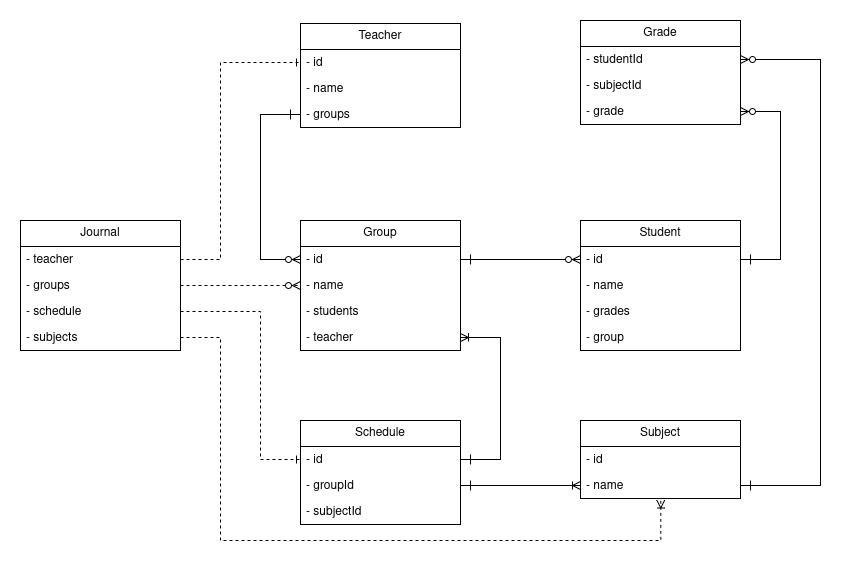

The diagram above was exported from draw.io. Its source (the exported page's mxGraphModel, read from the mxfile embedded in the PNG):
<mxGraphModel dx="1188" dy="663" grid="1" gridSize="10" guides="1" tooltips="1" connect="1" arrows="1" fold="1" page="1" pageScale="1" pageWidth="850" pageHeight="1100" math="0" shadow="0">
  <root>
    <mxCell id="0" />
    <mxCell id="1" parent="0" />
    <mxCell id="iJaZHCkl2TM94SdE-vQk-1" value="Grade" style="swimlane;fontStyle=0;childLayout=stackLayout;horizontal=1;startSize=26;fillColor=none;horizontalStack=0;resizeParent=1;resizeParentMax=0;resizeLast=0;collapsible=1;marginBottom=0;whiteSpace=wrap;html=1;" vertex="1" parent="1">
      <mxGeometry x="1200" y="160" width="160" height="104" as="geometry" />
    </mxCell>
    <mxCell id="iJaZHCkl2TM94SdE-vQk-2" value="- studentId" style="text;strokeColor=none;fillColor=none;align=left;verticalAlign=top;spacingLeft=4;spacingRight=4;overflow=hidden;rotatable=0;points=[[0,0.5],[1,0.5]];portConstraint=eastwest;whiteSpace=wrap;html=1;" vertex="1" parent="iJaZHCkl2TM94SdE-vQk-1">
      <mxGeometry y="26" width="160" height="26" as="geometry" />
    </mxCell>
    <mxCell id="iJaZHCkl2TM94SdE-vQk-3" value="- subjectId" style="text;strokeColor=none;fillColor=none;align=left;verticalAlign=top;spacingLeft=4;spacingRight=4;overflow=hidden;rotatable=0;points=[[0,0.5],[1,0.5]];portConstraint=eastwest;whiteSpace=wrap;html=1;" vertex="1" parent="iJaZHCkl2TM94SdE-vQk-1">
      <mxGeometry y="52" width="160" height="26" as="geometry" />
    </mxCell>
    <mxCell id="iJaZHCkl2TM94SdE-vQk-4" value="- grade" style="text;strokeColor=none;fillColor=none;align=left;verticalAlign=top;spacingLeft=4;spacingRight=4;overflow=hidden;rotatable=0;points=[[0,0.5],[1,0.5]];portConstraint=eastwest;whiteSpace=wrap;html=1;" vertex="1" parent="iJaZHCkl2TM94SdE-vQk-1">
      <mxGeometry y="78" width="160" height="26" as="geometry" />
    </mxCell>
    <mxCell id="iJaZHCkl2TM94SdE-vQk-6" value="Group" style="swimlane;fontStyle=0;childLayout=stackLayout;horizontal=1;startSize=26;fillColor=none;horizontalStack=0;resizeParent=1;resizeParentMax=0;resizeLast=0;collapsible=1;marginBottom=0;whiteSpace=wrap;html=1;" vertex="1" parent="1">
      <mxGeometry x="920" y="360" width="160" height="130" as="geometry" />
    </mxCell>
    <mxCell id="iJaZHCkl2TM94SdE-vQk-7" value="- id" style="text;strokeColor=none;fillColor=none;align=left;verticalAlign=top;spacingLeft=4;spacingRight=4;overflow=hidden;rotatable=0;points=[[0,0.5],[1,0.5]];portConstraint=eastwest;whiteSpace=wrap;html=1;" vertex="1" parent="iJaZHCkl2TM94SdE-vQk-6">
      <mxGeometry y="26" width="160" height="26" as="geometry" />
    </mxCell>
    <mxCell id="iJaZHCkl2TM94SdE-vQk-8" value="- name" style="text;strokeColor=none;fillColor=none;align=left;verticalAlign=top;spacingLeft=4;spacingRight=4;overflow=hidden;rotatable=0;points=[[0,0.5],[1,0.5]];portConstraint=eastwest;whiteSpace=wrap;html=1;" vertex="1" parent="iJaZHCkl2TM94SdE-vQk-6">
      <mxGeometry y="52" width="160" height="26" as="geometry" />
    </mxCell>
    <mxCell id="iJaZHCkl2TM94SdE-vQk-10" value="- students" style="text;strokeColor=none;fillColor=none;align=left;verticalAlign=top;spacingLeft=4;spacingRight=4;overflow=hidden;rotatable=0;points=[[0,0.5],[1,0.5]];portConstraint=eastwest;whiteSpace=wrap;html=1;" vertex="1" parent="iJaZHCkl2TM94SdE-vQk-6">
      <mxGeometry y="78" width="160" height="26" as="geometry" />
    </mxCell>
    <mxCell id="iJaZHCkl2TM94SdE-vQk-11" value="- teacher" style="text;strokeColor=none;fillColor=none;align=left;verticalAlign=top;spacingLeft=4;spacingRight=4;overflow=hidden;rotatable=0;points=[[0,0.5],[1,0.5]];portConstraint=eastwest;whiteSpace=wrap;html=1;" vertex="1" parent="iJaZHCkl2TM94SdE-vQk-6">
      <mxGeometry y="104" width="160" height="26" as="geometry" />
    </mxCell>
    <mxCell id="iJaZHCkl2TM94SdE-vQk-12" value="Journal" style="swimlane;fontStyle=0;childLayout=stackLayout;horizontal=1;startSize=26;fillColor=none;horizontalStack=0;resizeParent=1;resizeParentMax=0;resizeLast=0;collapsible=1;marginBottom=0;whiteSpace=wrap;html=1;" vertex="1" parent="1">
      <mxGeometry x="640" y="360" width="160" height="130" as="geometry" />
    </mxCell>
    <mxCell id="iJaZHCkl2TM94SdE-vQk-13" value="- teacher" style="text;strokeColor=none;fillColor=none;align=left;verticalAlign=top;spacingLeft=4;spacingRight=4;overflow=hidden;rotatable=0;points=[[0,0.5],[1,0.5]];portConstraint=eastwest;whiteSpace=wrap;html=1;" vertex="1" parent="iJaZHCkl2TM94SdE-vQk-12">
      <mxGeometry y="26" width="160" height="26" as="geometry" />
    </mxCell>
    <mxCell id="iJaZHCkl2TM94SdE-vQk-14" value="- groups" style="text;strokeColor=none;fillColor=none;align=left;verticalAlign=top;spacingLeft=4;spacingRight=4;overflow=hidden;rotatable=0;points=[[0,0.5],[1,0.5]];portConstraint=eastwest;whiteSpace=wrap;html=1;" vertex="1" parent="iJaZHCkl2TM94SdE-vQk-12">
      <mxGeometry y="52" width="160" height="26" as="geometry" />
    </mxCell>
    <mxCell id="iJaZHCkl2TM94SdE-vQk-15" value="- schedule" style="text;strokeColor=none;fillColor=none;align=left;verticalAlign=top;spacingLeft=4;spacingRight=4;overflow=hidden;rotatable=0;points=[[0,0.5],[1,0.5]];portConstraint=eastwest;whiteSpace=wrap;html=1;" vertex="1" parent="iJaZHCkl2TM94SdE-vQk-12">
      <mxGeometry y="78" width="160" height="26" as="geometry" />
    </mxCell>
    <mxCell id="iJaZHCkl2TM94SdE-vQk-16" value="- subjects" style="text;strokeColor=none;fillColor=none;align=left;verticalAlign=top;spacingLeft=4;spacingRight=4;overflow=hidden;rotatable=0;points=[[0,0.5],[1,0.5]];portConstraint=eastwest;whiteSpace=wrap;html=1;" vertex="1" parent="iJaZHCkl2TM94SdE-vQk-12">
      <mxGeometry y="104" width="160" height="26" as="geometry" />
    </mxCell>
    <mxCell id="iJaZHCkl2TM94SdE-vQk-17" value="Schedule" style="swimlane;fontStyle=0;childLayout=stackLayout;horizontal=1;startSize=26;fillColor=none;horizontalStack=0;resizeParent=1;resizeParentMax=0;resizeLast=0;collapsible=1;marginBottom=0;whiteSpace=wrap;html=1;" vertex="1" parent="1">
      <mxGeometry x="920" y="560" width="160" height="104" as="geometry" />
    </mxCell>
    <mxCell id="iJaZHCkl2TM94SdE-vQk-18" value="- id" style="text;strokeColor=none;fillColor=none;align=left;verticalAlign=top;spacingLeft=4;spacingRight=4;overflow=hidden;rotatable=0;points=[[0,0.5],[1,0.5]];portConstraint=eastwest;whiteSpace=wrap;html=1;" vertex="1" parent="iJaZHCkl2TM94SdE-vQk-17">
      <mxGeometry y="26" width="160" height="26" as="geometry" />
    </mxCell>
    <mxCell id="iJaZHCkl2TM94SdE-vQk-19" value="- groupId" style="text;strokeColor=none;fillColor=none;align=left;verticalAlign=top;spacingLeft=4;spacingRight=4;overflow=hidden;rotatable=0;points=[[0,0.5],[1,0.5]];portConstraint=eastwest;whiteSpace=wrap;html=1;" vertex="1" parent="iJaZHCkl2TM94SdE-vQk-17">
      <mxGeometry y="52" width="160" height="26" as="geometry" />
    </mxCell>
    <mxCell id="iJaZHCkl2TM94SdE-vQk-20" value="- subjectId" style="text;strokeColor=none;fillColor=none;align=left;verticalAlign=top;spacingLeft=4;spacingRight=4;overflow=hidden;rotatable=0;points=[[0,0.5],[1,0.5]];portConstraint=eastwest;whiteSpace=wrap;html=1;" vertex="1" parent="iJaZHCkl2TM94SdE-vQk-17">
      <mxGeometry y="78" width="160" height="26" as="geometry" />
    </mxCell>
    <mxCell id="iJaZHCkl2TM94SdE-vQk-22" value="Student" style="swimlane;fontStyle=0;childLayout=stackLayout;horizontal=1;startSize=26;fillColor=none;horizontalStack=0;resizeParent=1;resizeParentMax=0;resizeLast=0;collapsible=1;marginBottom=0;whiteSpace=wrap;html=1;" vertex="1" parent="1">
      <mxGeometry x="1200" y="360" width="160" height="130" as="geometry" />
    </mxCell>
    <mxCell id="iJaZHCkl2TM94SdE-vQk-23" value="- id" style="text;strokeColor=none;fillColor=none;align=left;verticalAlign=top;spacingLeft=4;spacingRight=4;overflow=hidden;rotatable=0;points=[[0,0.5],[1,0.5]];portConstraint=eastwest;whiteSpace=wrap;html=1;" vertex="1" parent="iJaZHCkl2TM94SdE-vQk-22">
      <mxGeometry y="26" width="160" height="26" as="geometry" />
    </mxCell>
    <mxCell id="iJaZHCkl2TM94SdE-vQk-24" value="- name" style="text;strokeColor=none;fillColor=none;align=left;verticalAlign=top;spacingLeft=4;spacingRight=4;overflow=hidden;rotatable=0;points=[[0,0.5],[1,0.5]];portConstraint=eastwest;whiteSpace=wrap;html=1;" vertex="1" parent="iJaZHCkl2TM94SdE-vQk-22">
      <mxGeometry y="52" width="160" height="26" as="geometry" />
    </mxCell>
    <mxCell id="iJaZHCkl2TM94SdE-vQk-25" value="- grades" style="text;strokeColor=none;fillColor=none;align=left;verticalAlign=top;spacingLeft=4;spacingRight=4;overflow=hidden;rotatable=0;points=[[0,0.5],[1,0.5]];portConstraint=eastwest;whiteSpace=wrap;html=1;" vertex="1" parent="iJaZHCkl2TM94SdE-vQk-22">
      <mxGeometry y="78" width="160" height="26" as="geometry" />
    </mxCell>
    <mxCell id="iJaZHCkl2TM94SdE-vQk-26" value="- group" style="text;strokeColor=none;fillColor=none;align=left;verticalAlign=top;spacingLeft=4;spacingRight=4;overflow=hidden;rotatable=0;points=[[0,0.5],[1,0.5]];portConstraint=eastwest;whiteSpace=wrap;html=1;" vertex="1" parent="iJaZHCkl2TM94SdE-vQk-22">
      <mxGeometry y="104" width="160" height="26" as="geometry" />
    </mxCell>
    <mxCell id="iJaZHCkl2TM94SdE-vQk-27" value="Subject" style="swimlane;fontStyle=0;childLayout=stackLayout;horizontal=1;startSize=26;fillColor=none;horizontalStack=0;resizeParent=1;resizeParentMax=0;resizeLast=0;collapsible=1;marginBottom=0;whiteSpace=wrap;html=1;" vertex="1" parent="1">
      <mxGeometry x="1200" y="560" width="160" height="78" as="geometry" />
    </mxCell>
    <mxCell id="iJaZHCkl2TM94SdE-vQk-28" value="- id" style="text;strokeColor=none;fillColor=none;align=left;verticalAlign=top;spacingLeft=4;spacingRight=4;overflow=hidden;rotatable=0;points=[[0,0.5],[1,0.5]];portConstraint=eastwest;whiteSpace=wrap;html=1;" vertex="1" parent="iJaZHCkl2TM94SdE-vQk-27">
      <mxGeometry y="26" width="160" height="26" as="geometry" />
    </mxCell>
    <mxCell id="iJaZHCkl2TM94SdE-vQk-29" value="- name" style="text;strokeColor=none;fillColor=none;align=left;verticalAlign=top;spacingLeft=4;spacingRight=4;overflow=hidden;rotatable=0;points=[[0,0.5],[1,0.5]];portConstraint=eastwest;whiteSpace=wrap;html=1;" vertex="1" parent="iJaZHCkl2TM94SdE-vQk-27">
      <mxGeometry y="52" width="160" height="26" as="geometry" />
    </mxCell>
    <mxCell id="iJaZHCkl2TM94SdE-vQk-32" value="Teacher" style="swimlane;fontStyle=0;childLayout=stackLayout;horizontal=1;startSize=26;fillColor=none;horizontalStack=0;resizeParent=1;resizeParentMax=0;resizeLast=0;collapsible=1;marginBottom=0;whiteSpace=wrap;html=1;" vertex="1" parent="1">
      <mxGeometry x="920" y="163" width="160" height="104" as="geometry" />
    </mxCell>
    <mxCell id="iJaZHCkl2TM94SdE-vQk-33" value="- id" style="text;strokeColor=none;fillColor=none;align=left;verticalAlign=top;spacingLeft=4;spacingRight=4;overflow=hidden;rotatable=0;points=[[0,0.5],[1,0.5]];portConstraint=eastwest;whiteSpace=wrap;html=1;" vertex="1" parent="iJaZHCkl2TM94SdE-vQk-32">
      <mxGeometry y="26" width="160" height="26" as="geometry" />
    </mxCell>
    <mxCell id="iJaZHCkl2TM94SdE-vQk-34" value="- name" style="text;strokeColor=none;fillColor=none;align=left;verticalAlign=top;spacingLeft=4;spacingRight=4;overflow=hidden;rotatable=0;points=[[0,0.5],[1,0.5]];portConstraint=eastwest;whiteSpace=wrap;html=1;" vertex="1" parent="iJaZHCkl2TM94SdE-vQk-32">
      <mxGeometry y="52" width="160" height="26" as="geometry" />
    </mxCell>
    <mxCell id="iJaZHCkl2TM94SdE-vQk-35" value="- groups" style="text;strokeColor=none;fillColor=none;align=left;verticalAlign=top;spacingLeft=4;spacingRight=4;overflow=hidden;rotatable=0;points=[[0,0.5],[1,0.5]];portConstraint=eastwest;whiteSpace=wrap;html=1;" vertex="1" parent="iJaZHCkl2TM94SdE-vQk-32">
      <mxGeometry y="78" width="160" height="26" as="geometry" />
    </mxCell>
    <mxCell id="iJaZHCkl2TM94SdE-vQk-44" value="" style="edgeStyle=orthogonalEdgeStyle;fontSize=12;html=1;endArrow=ERoneToMany;rounded=0;exitX=1;exitY=0.5;exitDx=0;exitDy=0;entryX=1;entryY=0.5;entryDx=0;entryDy=0;" edge="1" parent="1" source="iJaZHCkl2TM94SdE-vQk-18" target="iJaZHCkl2TM94SdE-vQk-11">
      <mxGeometry width="100" height="100" relative="1" as="geometry">
        <mxPoint x="1160" y="586" as="sourcePoint" />
        <mxPoint x="1170" y="480" as="targetPoint" />
        <Array as="points">
          <mxPoint x="1120" y="599" />
          <mxPoint x="1120" y="477" />
        </Array>
      </mxGeometry>
    </mxCell>
    <mxCell id="iJaZHCkl2TM94SdE-vQk-45" value="" style="edgeStyle=entityRelationEdgeStyle;fontSize=12;html=1;endArrow=ERoneToMany;rounded=0;exitX=1;exitY=0.5;exitDx=0;exitDy=0;entryX=0;entryY=0.5;entryDx=0;entryDy=0;" edge="1" parent="1" source="iJaZHCkl2TM94SdE-vQk-19" target="iJaZHCkl2TM94SdE-vQk-29">
      <mxGeometry width="100" height="100" relative="1" as="geometry">
        <mxPoint x="800" y="690" as="sourcePoint" />
        <mxPoint x="900" y="590" as="targetPoint" />
      </mxGeometry>
    </mxCell>
    <mxCell id="iJaZHCkl2TM94SdE-vQk-46" value="" style="fontSize=12;html=1;endArrow=ERzeroToMany;endFill=1;rounded=0;entryX=0;entryY=0.5;entryDx=0;entryDy=0;edgeStyle=orthogonalEdgeStyle;exitX=0;exitY=0.5;exitDx=0;exitDy=0;" edge="1" parent="1" source="iJaZHCkl2TM94SdE-vQk-35" target="iJaZHCkl2TM94SdE-vQk-7">
      <mxGeometry width="100" height="100" relative="1" as="geometry">
        <mxPoint x="880" y="290" as="sourcePoint" />
        <mxPoint x="900" y="440" as="targetPoint" />
        <Array as="points">
          <mxPoint x="880" y="254" />
          <mxPoint x="880" y="399" />
        </Array>
      </mxGeometry>
    </mxCell>
    <mxCell id="iJaZHCkl2TM94SdE-vQk-47" value="" style="edgeStyle=entityRelationEdgeStyle;fontSize=12;html=1;endArrow=ERzeroToMany;endFill=1;rounded=0;exitX=1;exitY=0.5;exitDx=0;exitDy=0;entryX=0;entryY=0.5;entryDx=0;entryDy=0;" edge="1" parent="1" source="iJaZHCkl2TM94SdE-vQk-7" target="iJaZHCkl2TM94SdE-vQk-23">
      <mxGeometry width="100" height="100" relative="1" as="geometry">
        <mxPoint x="770" y="510" as="sourcePoint" />
        <mxPoint x="870" y="410" as="targetPoint" />
      </mxGeometry>
    </mxCell>
    <mxCell id="iJaZHCkl2TM94SdE-vQk-48" value="" style="edgeStyle=orthogonalEdgeStyle;fontSize=12;html=1;endArrow=ERzeroToMany;endFill=1;rounded=0;exitX=1;exitY=0.5;exitDx=0;exitDy=0;entryX=1;entryY=0.5;entryDx=0;entryDy=0;" edge="1" parent="1" source="iJaZHCkl2TM94SdE-vQk-23" target="iJaZHCkl2TM94SdE-vQk-4">
      <mxGeometry width="100" height="100" relative="1" as="geometry">
        <mxPoint x="900" y="410" as="sourcePoint" />
        <mxPoint x="1000" y="310" as="targetPoint" />
        <Array as="points">
          <mxPoint x="1400" y="399" />
          <mxPoint x="1400" y="251" />
        </Array>
      </mxGeometry>
    </mxCell>
    <mxCell id="iJaZHCkl2TM94SdE-vQk-50" value="" style="edgeStyle=orthogonalEdgeStyle;fontSize=12;html=1;endArrow=ERone;endFill=1;rounded=0;exitX=1;exitY=0.5;exitDx=0;exitDy=0;entryX=0;entryY=0.5;entryDx=0;entryDy=0;dashed=1;" edge="1" parent="1" source="iJaZHCkl2TM94SdE-vQk-13" target="iJaZHCkl2TM94SdE-vQk-33">
      <mxGeometry width="100" height="100" relative="1" as="geometry">
        <mxPoint x="1060" y="410" as="sourcePoint" />
        <mxPoint x="880" y="220" as="targetPoint" />
        <Array as="points">
          <mxPoint x="840" y="399" />
          <mxPoint x="840" y="202" />
        </Array>
      </mxGeometry>
    </mxCell>
    <mxCell id="iJaZHCkl2TM94SdE-vQk-51" value="" style="fontSize=12;html=1;endArrow=ERzeroToMany;endFill=1;rounded=0;exitX=1;exitY=0.5;exitDx=0;exitDy=0;entryX=0;entryY=0.5;entryDx=0;entryDy=0;dashed=1;" edge="1" parent="1" source="iJaZHCkl2TM94SdE-vQk-14" target="iJaZHCkl2TM94SdE-vQk-8">
      <mxGeometry width="100" height="100" relative="1" as="geometry">
        <mxPoint x="1060" y="410" as="sourcePoint" />
        <mxPoint x="1160" y="310" as="targetPoint" />
      </mxGeometry>
    </mxCell>
    <mxCell id="iJaZHCkl2TM94SdE-vQk-52" value="" style="edgeStyle=orthogonalEdgeStyle;fontSize=12;html=1;endArrow=ERone;endFill=1;rounded=0;exitX=1;exitY=0.5;exitDx=0;exitDy=0;entryX=0;entryY=0.5;entryDx=0;entryDy=0;dashed=1;" edge="1" parent="1" source="iJaZHCkl2TM94SdE-vQk-15" target="iJaZHCkl2TM94SdE-vQk-18">
      <mxGeometry width="100" height="100" relative="1" as="geometry">
        <mxPoint x="1060" y="490" as="sourcePoint" />
        <mxPoint x="1160" y="390" as="targetPoint" />
        <Array as="points">
          <mxPoint x="880" y="451" />
          <mxPoint x="880" y="599" />
        </Array>
      </mxGeometry>
    </mxCell>
    <mxCell id="iJaZHCkl2TM94SdE-vQk-53" value="" style="edgeStyle=orthogonalEdgeStyle;fontSize=12;html=1;endArrow=ERoneToMany;rounded=0;exitX=1;exitY=0.5;exitDx=0;exitDy=0;entryX=0.502;entryY=1.058;entryDx=0;entryDy=0;entryPerimeter=0;dashed=1;" edge="1" parent="1" source="iJaZHCkl2TM94SdE-vQk-16" target="iJaZHCkl2TM94SdE-vQk-29">
      <mxGeometry width="100" height="100" relative="1" as="geometry">
        <mxPoint x="1060" y="490" as="sourcePoint" />
        <mxPoint x="1160" y="390" as="targetPoint" />
        <Array as="points">
          <mxPoint x="840" y="477" />
          <mxPoint x="840" y="680" />
          <mxPoint x="1280" y="680" />
        </Array>
      </mxGeometry>
    </mxCell>
    <mxCell id="iJaZHCkl2TM94SdE-vQk-57" value="" style="endArrow=none;html=1;rounded=0;" edge="1" parent="1">
      <mxGeometry relative="1" as="geometry">
        <mxPoint x="1090" y="630" as="sourcePoint" />
        <mxPoint x="1090" y="620" as="targetPoint" />
      </mxGeometry>
    </mxCell>
    <mxCell id="iJaZHCkl2TM94SdE-vQk-58" value="" style="endArrow=none;html=1;rounded=0;" edge="1" parent="1">
      <mxGeometry relative="1" as="geometry">
        <mxPoint x="1090" y="604" as="sourcePoint" />
        <mxPoint x="1090" y="594" as="targetPoint" />
      </mxGeometry>
    </mxCell>
    <mxCell id="iJaZHCkl2TM94SdE-vQk-59" value="" style="endArrow=none;html=1;rounded=0;" edge="1" parent="1">
      <mxGeometry relative="1" as="geometry">
        <mxPoint x="1090" y="394" as="sourcePoint" />
        <mxPoint x="1090" y="404" as="targetPoint" />
      </mxGeometry>
    </mxCell>
    <mxCell id="iJaZHCkl2TM94SdE-vQk-61" value="" style="endArrow=none;html=1;rounded=0;" edge="1" parent="1">
      <mxGeometry relative="1" as="geometry">
        <mxPoint x="910" y="249" as="sourcePoint" />
        <mxPoint x="910" y="259" as="targetPoint" />
      </mxGeometry>
    </mxCell>
    <mxCell id="iJaZHCkl2TM94SdE-vQk-62" value="" style="endArrow=none;html=1;rounded=0;" edge="1" parent="1">
      <mxGeometry relative="1" as="geometry">
        <mxPoint x="1370" y="394" as="sourcePoint" />
        <mxPoint x="1370" y="404" as="targetPoint" />
      </mxGeometry>
    </mxCell>
    <mxCell id="iJaZHCkl2TM94SdE-vQk-63" value="" style="endArrow=none;html=1;rounded=0;" edge="1" parent="1">
      <mxGeometry relative="1" as="geometry">
        <mxPoint x="1370" y="620" as="sourcePoint" />
        <mxPoint x="1370" y="630" as="targetPoint" />
      </mxGeometry>
    </mxCell>
    <mxCell id="iJaZHCkl2TM94SdE-vQk-64" value="" style="edgeStyle=orthogonalEdgeStyle;fontSize=12;html=1;endArrow=ERzeroToMany;endFill=1;rounded=0;exitX=1;exitY=0.5;exitDx=0;exitDy=0;entryX=1;entryY=0.5;entryDx=0;entryDy=0;" edge="1" parent="1" source="iJaZHCkl2TM94SdE-vQk-29" target="iJaZHCkl2TM94SdE-vQk-2">
      <mxGeometry width="100" height="100" relative="1" as="geometry">
        <mxPoint x="1140" y="580" as="sourcePoint" />
        <mxPoint x="1420" y="290" as="targetPoint" />
        <Array as="points">
          <mxPoint x="1440" y="625" />
          <mxPoint x="1440" y="199" />
        </Array>
      </mxGeometry>
    </mxCell>
  </root>
</mxGraphModel>